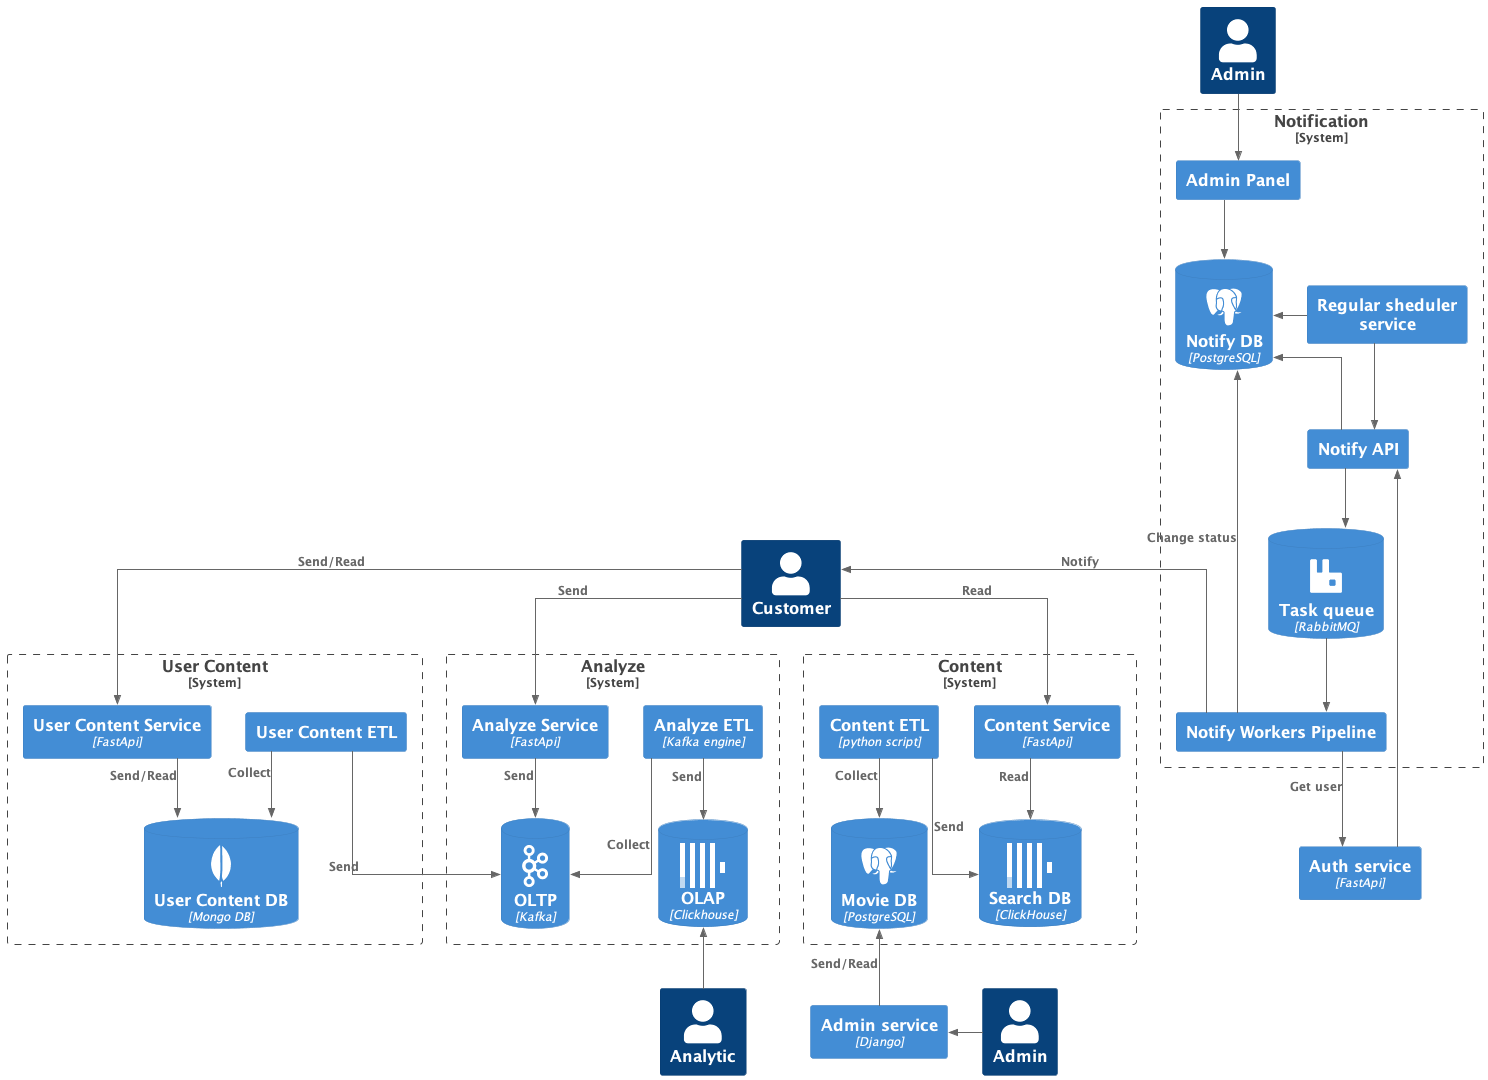

The diagram above was rendered by PlantUML. Its source (embedded in the PNG):
@startuml as_is
!include https://raw.githubusercontent.com/plantuml-stdlib/C4-PlantUML/master/C4_Container.puml
!define SPRITES https://raw.githubusercontent.com/rabelenda/cicon-plantuml-sprites/v1.0/sprites
!include SPRITES/mongodb.puml
!include SPRITES/kafka.puml
!include SPRITES/postgresql.puml
!include https://gist.githubusercontent.com/likeinlife/3f34e230e0240514fa28bcc1fce1c5b1/raw/457d818dda3ed5e89b491b53cc79fca67579b8a6/gistfile1.txt
!include SPRITES/rabbitmq.puml

skinparam linetype polyline
skinparam linetype ortho


HIDE_STEREOTYPE()

Person(user, "Customer")
Person(admin, "Admin")
Person(notify_admin, "Admin")
Person(analytic, "Analytic")


System_Boundary(analyze_system, "Analyze") {
    Container(analyze_service, "Analyze Service", "FastApi")
    Container(analyze_etl, "Analyze ETL", "Kafka engine")
    ContainerDb(oltp, "OLTP", "Kafka", $sprite="kafka")
    ContainerDb(olap, "OLAP", "Clickhouse", $sprite="clickhouse")
}

System_Boundary(content_system, "Content") {
    Container(content_service, "Content Service", "FastApi")
    Container(content_etl, "Content ETL", "python script")
    ContainerDb(search_db, "Search DB", "ClickHouse", $sprite="clickhouse")
    ContainerDb(movie_db, "Movie DB", "PostgreSQL", $sprite="postgresql")
}

System_Boundary(user_content_system, "User Content") {
    Container(user_content_service, "User Content Service", "FastApi")
    ContainerDb(user_db, "User Content DB", "Mongo DB", $sprite="mongodb")
    Container(user_content_etl, "User Content ETL")
}

System_Boundary(notification_system, "Notification") {
    Container(admin_panel, "Admin Panel")
    Container(notify_api, "Notify API")
    Container(notify_regular_service, "Regular sheduler service")
    Container(notify_workers_pipeline, "Notify Workers Pipeline")
    ContainerDb(db, "Notify DB", "PostgreSQL", $sprite="postgresql")

    ContainerDb(queue, "Task queue", "RabbitMQ", $sprite="rabbitmq")
}

Container(admin_service, "Admin service", "Django")
Container(auth_service, "Auth service", "FastApi")

Rel(analyze_service, oltp, "Send")
Rel(analyze_etl, oltp, "Collect")
Rel(analyze_etl, olap, "Send")

Rel(content_service, search_db, "Read")
Rel(content_etl, search_db, "Send")
Rel(content_etl, movie_db, "Collect")

Rel(user_content_service, user_db, "Send/Read")

Rel(user, analyze_service, "Send")
Rel(user, content_service, "Read")
Rel(user, user_content_service, "Send/Read")

Rel(user_content_etl, user_db, "Collect")
Rel(user_content_etl, oltp, "Send")

Rel_U(analytic, olap, " ")

Rel_L(admin, admin_service, " ")
Rel_U(admin_service, movie_db, "Send/Read")

Rel(auth_service, notify_api, " ")

Rel(notify_admin, admin_panel, " ")
Rel(admin_panel, db, " ")

Rel(notify_api, db, " ")
Rel(notify_api, queue, " ")

Rel_L(notify_regular_service, db, " ")
Rel(notify_regular_service, notify_api, " ")

Rel(queue, notify_workers_pipeline, " ")
Rel(notify_workers_pipeline, db, "Change status")
Rel(notify_workers_pipeline, auth_service, "Get user")

Rel_U(notify_workers_pipeline, user, "Notify")

@enduml